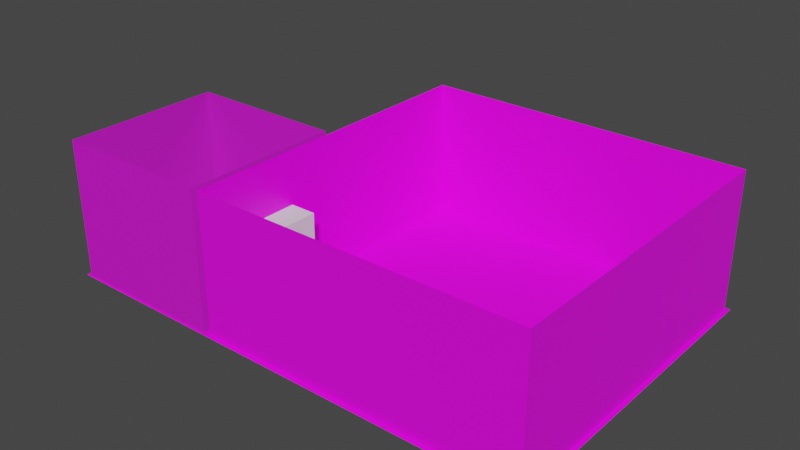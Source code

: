 # Source: break_room.blend  (saved by Blender 3.4.6; exported with 4.5.12 LTS)
import bpy
from mathutils import Matrix  # noqa: F401  (used for matrix-valued properties, if any)

bpy.ops.wm.read_factory_settings(use_empty=True)
scene = bpy.context.scene
scene.name = 'Scene'

# ---- collections
col_collection = bpy.data.collections.new('Collection'); scene.collection.children.link(col_collection)
col_lounge = bpy.data.collections.new('Lounge'); col_collection.children.link(col_lounge)
col_bathroom = bpy.data.collections.new('Bathroom'); col_collection.children.link(col_bathroom)

# ---- images (referenced by path relative to the original .blend; pixels are not part of the script)
import os
ASSET_DIR = os.environ.get("B2B_ASSET_DIR", "")  # directory of the original .blend (textures are referenced by path, not embedded)
HERE = os.path.dirname(os.path.abspath(__file__))  # packed textures are extracted next to this script under _unpacked/

def load_image(name, relpath, width, height, colorspace="sRGB"):
    """Load a texture the original file referenced (path relative to the .blend, or extracted next to this script)."""
    p = next((c for c in (os.path.join(HERE, relpath), os.path.join(ASSET_DIR, relpath)) if relpath and os.path.exists(c)), "")
    if p:
        img = bpy.data.images.load(p, check_existing=True)
        img.name = name
    else:  # same state as the original file: an image datablock whose file is absent (Cycles renders it pink)
        img = bpy.data.images.new(name, width, height)
        img.source = "FILE"
        img.filepath = "//" + (relpath or name)
    img.colorspace_settings.name = colorspace
    return img
img_break_room_greybox_grey_grid_png = load_image('break_room_greybox_grey_grid.png', 'break_room_greybox_grey_grid.png', 1024, 1024, 'sRGB')
img_bathroom_wall_png = load_image('bathroom_wall.png', 'bathroom/bathroom_wall.png', 1024, 1024, 'sRGB')
img_bathroom_wall_specularmap_png = load_image('bathroom_wall_SpecularMap.png', 'bathroom/bathroom_wall_SpecularMap.png', 1024, 1024, 'sRGB')

# ---- materials (node trees are filled in below, after node groups)
mat_bathroomfloor = bpy.data.materials.new('BathroomFloor')
mat_bathroomfloor.use_transparent_shadow = False
mat_wall = bpy.data.materials.new('Wall')
mat_wall.use_transparent_shadow = False
mat_bathroomwall = bpy.data.materials.new('BathroomWall')
mat_bathroomwall.use_backface_culling = True
mat_bathroomwall.use_transparent_shadow = False

# ---- material node trees
mat_bathroomfloor.use_nodes = True; mat_bathroomfloor.node_tree.nodes.clear()
_N = mat_bathroomfloor.node_tree.nodes; _L = mat_bathroomfloor.node_tree.links
n0 = _N.new('ShaderNodeBsdfPrincipled'); n0.name = 'Principled BSDF'; n0.location = (10, 300)
n0.distribution = 'GGX'
n0.subsurface_method = 'RANDOM_WALK_SKIN'
n0.inputs[3].default_value = 1.45
n0.inputs[27].default_value = (0.0, 0.0, 0.0, 1.0)
n0.inputs[28].default_value = 1.0
n1 = _N.new('ShaderNodeOutputMaterial'); n1.name = 'Material Output'; n1.location = (300, 300)
n2 = _N.new('ShaderNodeTexImage'); n2.name = 'Image Texture'; n2.location = (-280, 280)
n2.image = img_break_room_greybox_grey_grid_png
_L.new(n0.outputs[0], n1.inputs[0])
_L.new(n2.outputs[0], n0.inputs[0])
n1.is_active_output = True
mat_wall.use_nodes = True; mat_wall.node_tree.nodes.clear()
_N = mat_wall.node_tree.nodes; _L = mat_wall.node_tree.links
n0 = _N.new('ShaderNodeBsdfPrincipled'); n0.name = 'Principled BSDF'; n0.location = (10, 300)
n0.distribution = 'GGX'
n0.subsurface_method = 'RANDOM_WALK_SKIN'
n0.inputs[3].default_value = 1.45
n0.inputs[27].default_value = (0.0, 0.0, 0.0, 1.0)
n0.inputs[28].default_value = 1.0
n1 = _N.new('ShaderNodeOutputMaterial'); n1.name = 'Material Output'; n1.location = (300, 300)
n2 = _N.new('ShaderNodeTexImage'); n2.name = 'Image Texture'; n2.location = (-280, 280)
n2.image = img_break_room_greybox_grey_grid_png
_L.new(n0.outputs[0], n1.inputs[0])
_L.new(n2.outputs[0], n0.inputs[0])
n1.is_active_output = True
mat_bathroomwall.use_nodes = True; mat_bathroomwall.node_tree.nodes.clear()
_N = mat_bathroomwall.node_tree.nodes; _L = mat_bathroomwall.node_tree.links
n0 = _N.new('ShaderNodeBsdfPrincipled'); n0.name = 'Principled BSDF'; n0.location = (10, 300)
n0.distribution = 'GGX'
n0.subsurface_method = 'RANDOM_WALK_SKIN'
n0.inputs[3].default_value = 1.45
n0.inputs[27].default_value = (0.0, 0.0, 0.0, 1.0)
n0.inputs[28].default_value = 1.0
n1 = _N.new('ShaderNodeOutputMaterial'); n1.name = 'Material Output'; n1.location = (300, 300)
n2 = _N.new('ShaderNodeTexImage'); n2.name = 'Image Texture'; n2.location = (-280, 280)
n2.image = img_bathroom_wall_png
n3 = _N.new('ShaderNodeTexImage'); n3.name = 'Image Texture.001'; n3.location = (-280, 160)
n3.image = img_bathroom_wall_specularmap_png
n4 = _N.new('ShaderNodeNormal'); n4.name = 'Normal'; n4.location = (-190, -160)
_L.new(n0.outputs[0], n1.inputs[0])
_L.new(n2.outputs[0], n0.inputs[0])
_L.new(n3.outputs[1], n0.inputs[13])
_L.new(n4.outputs[0], n0.inputs[5])
n1.is_active_output = True

# ---- world
world_world = bpy.data.worlds.new('World'); scene.world = world_world
world_world.use_nodes = True; world_world.node_tree.nodes.clear()
_N = world_world.node_tree.nodes; _L = world_world.node_tree.links
n0 = _N.new('ShaderNodeOutputWorld'); n0.name = 'World Output'; n0.location = (300, 300)
n1 = _N.new('ShaderNodeBackground'); n1.name = 'Background'; n1.location = (10, 300)
n1.inputs[0].default_value = (0.05088, 0.05088, 0.05088, 1.0)
_L.new(n1.outputs[0], n0.inputs[0])
n0.is_active_output = True
world_world.color = (0.05088, 0.05088, 0.05088)
world_world.use_sun_shadow = False
world_world.sun_shadow_jitter_overblur = 0.0

# ---- meshes
me_cube_001 = bpy.data.meshes.new('Cube.001')
me_cube_001.from_pydata([(-1.0, -1.0, 0.0), (-1.0, -1.0, 3.75), (-1.0, 1.0, 0.0), (-1.0, 1.0, 3.75), (1.0, -1.0, 0.0), (1.0, -1.0, 3.75), (1.0, 1.0, 0.0), (1.0, 1.0, 3.75)], [], [(0, 1, 3, 2), (2, 3, 7, 6), (6, 7, 5, 4), (4, 5, 1, 0), (2, 6, 4, 0), (7, 3, 1, 5)])
_uv = me_cube_001.uv_layers.new(name='UVMap')
_uv.uv.foreach_set('vector', [0.375, 0.0, 0.625, 0.0, 0.625, 0.25, 0.375, 0.25, 0.375, 0.25, 0.625, 0.25, 0.625, 0.5, 0.375, 0.5, 0.375, 0.5, 0.625, 0.5, 0.625, 0.75, 0.375, 0.75, 0.375, 0.75, 0.625, 0.75, 0.625, 1.0, 0.375, 1.0, 0.125, 0.5, 0.375, 0.5, 0.375, 0.75, 0.125, 0.75, 0.625, 0.5, 0.875, 0.5, 0.875, 0.75, 0.625, 0.75])
me_cube_001.update()
me_plane = bpy.data.meshes.new('Plane')
me_plane.from_pydata([(-6.0, -6.0, 0.0), (6.0, -6.0, 0.0), (-6.0, 6.0, 0.0), (6.0, 6.0, 0.0)], [], [(0, 1, 3, 2)])
_uv = me_plane.uv_layers.new(name='UVMap')
_uv.uv.foreach_set('vector', [0.0, 0.0, 1.0, 0.0, 1.0, 1.0, 0.0, 1.0])
me_plane.materials.append(mat_bathroomfloor)
me_plane.update()
me_plane_006 = bpy.data.meshes.new('Plane.006')
me_plane_006.from_pydata([(-5.855, -5.855, 0.0), (-5.855, 5.855, 0.0), (5.855, -5.855, 0.0), (5.855, 5.855, 0.0), (-5.855, -5.855, 5.0), (-5.855, 5.855, 5.0), (5.855, -5.855, 5.0), (5.855, 5.855, 5.0)], [], [(2, 0, 4, 6), (1, 3, 7, 5), (3, 2, 6, 7), (0, 1, 5, 4)])
_uv = me_plane_006.uv_layers.new(name='UVMap')
_uv.uv.foreach_set('vector', [0.9879, 0.01209, 0.01209, 0.01209, 0.01209, 0.01209, 0.9879, 0.01209, 0.01209, 0.9879, 0.9879, 0.9879, 0.9879, 0.9879, 0.01209, 0.9879, 0.9879, 0.9879, 0.9879, 0.01209, 0.9879, 0.01209, 0.9879, 0.9879, 0.01209, 0.01209, 0.01209, 0.9879, 0.01209, 0.9879, 0.01209, 0.01209])
me_plane_006.materials.append(mat_wall)
me_plane_006.update()
me_plane_001 = bpy.data.meshes.new('Plane.001')
me_plane_001.from_pydata([(-1.0, -1.0, 0.0), (1.0, -1.0, 0.0), (-1.0, 1.0, 0.0), (1.0, 1.0, 0.0)], [], [(0, 1, 3, 2)])
_uv = me_plane_001.uv_layers.new(name='UVMap')
_uv.uv.foreach_set('vector', [0.0, 0.0, 1.0, 0.0, 1.0, 1.0, 0.0, 1.0])
me_plane_001.materials.append(mat_bathroomfloor)
me_plane_001.update()
me_plane_007 = bpy.data.meshes.new('Plane.007')
me_plane_007.from_pydata([(-0.9646, -0.9646, 0.0), (-0.9646, 0.9646, 0.0), (0.9646, -0.9646, 0.0), (0.9646, 0.9646, 0.0), (-0.9646, -0.9646, 5.0), (-0.9646, 0.9646, 5.0), (0.9646, -0.9646, 5.0), (0.9646, 0.9646, 5.0)], [], [(3, 2, 6, 7), (2, 0, 4, 6), (0, 1, 5, 4), (1, 3, 7, 5)])
_uv = me_plane_007.uv_layers.new(name='UVMap')
_uv.uv.foreach_set('vector', [0.006123, 0.0, 1.003, 0.0, 1.003, 0.9975, -0.002, 0.9949, -0.002, 3.295e-09, 1.003, 0.002616, 0.9953, 0.9975, -0.002, 0.9975, -0.002, 3.295e-09, 1.003, 0.002616, 0.9953, 0.9975, -0.002, 0.9975, -0.002, 3.295e-09, 1.003, 0.002616, 0.9953, 0.9975, -0.002, 0.9975])
me_plane_007.materials.append(mat_bathroomwall)
me_plane_007.update()

# ---- objects
ob_boolean = bpy.data.objects.new('Boolean', me_cube_001)
ob_loungefloor = bpy.data.objects.new('LoungeFloor', me_plane)
ob_loungeinnerwall_col = bpy.data.objects.new('LoungeInnerWall-col', me_plane_006)
ob_lounge = bpy.data.objects.new('Lounge', None)
ob_bathroomfloor = bpy.data.objects.new('BathroomFloor', me_plane_001)
ob_bathroominnerwall_col = bpy.data.objects.new('BathroomInnerWall-col', me_plane_007)
ob_bathroom = bpy.data.objects.new('Bathroom', None)

# ---- transforms, parenting, visibility, modifiers, constraints
ob_boolean.location = (-5.9, -2.92, 0.0)
ob_boolean.scale = (1.0, 0.9, 0.8267)
ob_loungefloor.parent = ob_lounge
ob_loungefloor.location = (0.0, 0.0, 0.0)
ob_loungeinnerwall_col.parent = ob_lounge
ob_loungeinnerwall_col.location = (0.0, 0.0, 0.0)
_m = ob_loungeinnerwall_col.modifiers.new('Boolean', 'BOOLEAN')
_m.object = ob_boolean
ob_lounge.location = (0.0, 0.0, 0.0)
ob_bathroomfloor.parent = ob_bathroom
ob_bathroomfloor.location = (-9.0, -3.0, 0.0)
ob_bathroomfloor.scale = (3.0, 3.0, 1.0)
ob_bathroominnerwall_col.parent = ob_bathroom
ob_bathroominnerwall_col.location = (-9.0, -3.0, 0.0)
ob_bathroominnerwall_col.scale = (3.0, 3.0, 1.0)
_m = ob_bathroominnerwall_col.modifiers.new('Boolean', 'BOOLEAN')
_m.object = ob_boolean
ob_bathroom.location = (0.0, 0.0, 0.0)

# ---- collection membership
col_collection.objects.link(ob_boolean)
col_lounge.objects.link(ob_loungefloor)
col_lounge.objects.link(ob_loungeinnerwall_col)
col_lounge.objects.link(ob_lounge)
col_bathroom.objects.link(ob_bathroomfloor)
col_bathroom.objects.link(ob_bathroominnerwall_col)
col_bathroom.objects.link(ob_bathroom)

# ---- scene / render settings (as saved in the file)
scene.frame_start = 1; scene.frame_end = 250; scene.frame_set(1)
scene.render.engine = 'BLENDER_EEVEE_NEXT'
scene.cycles.sampling_pattern = 'TABULATED_SOBOL'
scene.cycles.use_light_tree = False
scene.view_settings.view_transform = 'Filmic'
bpy.context.view_layer.update()

# ---- added for rendering (the .blend has no active camera and no usable light): camera, sun
cam_auto = bpy.data.cameras.new('AutoCamera')
cam_auto.lens = 50.0
cam_auto.sensor_width = 36.0
cam_auto.clip_end = 1000.0
ob_auto_camera = bpy.data.objects.new('AutoCamera', cam_auto)
scene.collection.objects.link(ob_auto_camera)
ob_auto_camera.location = (17.5433, -24.652, 18.9347)
ob_auto_camera.rotation_euler = (1.09748, -7.21219e-08, 0.694738)
scene.camera = ob_auto_camera
light_auto_sun = bpy.data.lights.new('AutoSun', 'SUN')
light_auto_sun.energy = 3.0
light_auto_sun.angle = 0.0523599
ob_auto_sun = bpy.data.objects.new('AutoSun', light_auto_sun)
scene.collection.objects.link(ob_auto_sun)
ob_auto_sun.rotation_euler = (0.872665, 0.174533, 0.523599)
bpy.context.view_layer.update()
